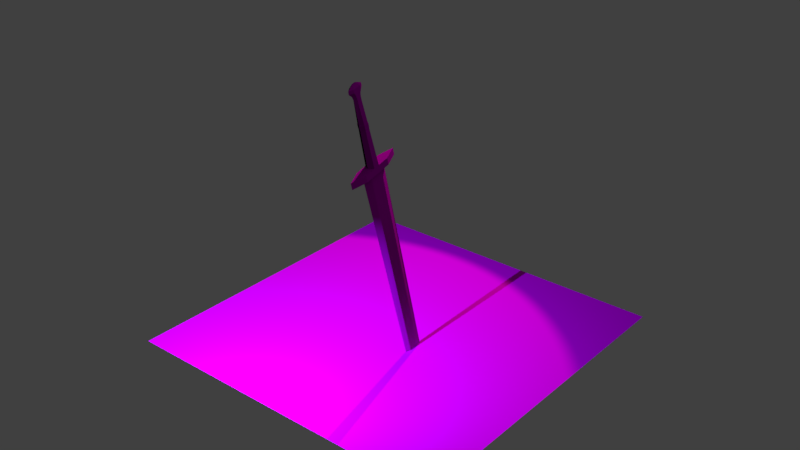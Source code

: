 # Source: Sketchfab_2019_05_20_00_23_36.blend  (saved by Blender 2.79.0; exported with 4.5.12 LTS)
import bpy
from mathutils import Matrix  # noqa: F401  (used for matrix-valued properties, if any)

bpy.ops.wm.read_factory_settings(use_empty=True)
scene = bpy.context.scene
scene.name = 'Scene'

# ---- collections
col_collection_1 = bpy.data.collections.new('Collection 1'); scene.collection.children.link(col_collection_1)
col_collection_1.hide_render = True
col_collection_1.hide_viewport = True
col_collection_2 = bpy.data.collections.new('Collection 2'); scene.collection.children.link(col_collection_2)

# ---- images (referenced by path relative to the original .blend; pixels are not part of the script)
import os
ASSET_DIR = os.environ.get("B2B_ASSET_DIR", "")  # directory of the original .blend (textures are referenced by path, not embedded)
HERE = os.path.dirname(os.path.abspath(__file__))  # packed textures are extracted next to this script under _unpacked/

def load_image(name, relpath, width, height, colorspace="sRGB"):
    """Load a texture the original file referenced (path relative to the .blend, or extracted next to this script)."""
    p = next((c for c in (os.path.join(HERE, relpath), os.path.join(ASSET_DIR, relpath)) if relpath and os.path.exists(c)), "")
    if p:
        img = bpy.data.images.load(p, check_existing=True)
        img.name = name
    else:  # same state as the original file: an image datablock whose file is absent (Cycles renders it pink)
        img = bpy.data.images.new(name, width, height)
        img.source = "FILE"
        img.filepath = "//" + (relpath or name)
    img.colorspace_settings.name = colorspace
    return img
img_textura_normais_png = load_image('textura normais.png', 'textura normais.png', 1024, 1024, 'Non-Color')
img_untitled = load_image('Untitled', 'textura.png', 1024, 1024, 'sRGB')
img_chao = load_image('chao', 'chao.png', 1024, 1024, 'sRGB')
img_textura_normais_png_001 = load_image('textura normais.png.001', 'textura normais.png', 1024, 1024, 'Non-Color')
img_untitled_001 = load_image('Untitled.001', 'textura.png', 1024, 1024, 'sRGB')

# ---- materials (node trees are filled in below, after node groups)
mat_material_001 = bpy.data.materials.new('Material.001')
mat_material_001.alpha_threshold = 0.0
mat_material_001.roughness = 0.5
mat_material_003 = bpy.data.materials.new('Material.003')
mat_material_003.alpha_threshold = 0.0
mat_material_003.roughness = 0.5
mat_material_002 = bpy.data.materials.new('Material.002')
mat_material_002.alpha_threshold = 0.0
mat_material_002.roughness = 0.5

# ---- material node trees
mat_material_001.use_nodes = True; mat_material_001.node_tree.nodes.clear()
_N = mat_material_001.node_tree.nodes; _L = mat_material_001.node_tree.links
n0 = _N.new('ShaderNodeOutputMaterial'); n0.name = 'Material Output'; n0.location = (300, 300)
n1 = _N.new('ShaderNodeBsdfDiffuse'); n1.name = 'Diffuse BSDF'; n1.location = (10, 300)
n2 = _N.new('ShaderNodeTexImage'); n2.name = 'Image Texture.001'; n2.location = (-314, 111)
n2.width = 140
n2.image = img_textura_normais_png
n3 = _N.new('ShaderNodeTexImage'); n3.name = 'Image Texture'; n3.location = (-327, 379)
n3.width = 140
n3.image = img_untitled
_L.new(n1.outputs[0], n0.inputs[0])
_L.new(n3.outputs[0], n1.inputs[0])
_L.new(n2.outputs[0], n1.inputs[2])
n0.is_active_output = True
mat_material_003.use_nodes = True; mat_material_003.node_tree.nodes.clear()
_N = mat_material_003.node_tree.nodes; _L = mat_material_003.node_tree.links
n0 = _N.new('ShaderNodeOutputMaterial'); n0.name = 'Material Output'; n0.location = (300, 300)
n1 = _N.new('ShaderNodeBsdfTransparent'); n1.name = 'Transparent BSDF'; n1.location = (-72, 61)
n2 = _N.new('ShaderNodeTexImage'); n2.name = 'Image Texture'; n2.location = (-244, 344)
n2.width = 140
n2.image = img_chao
n3 = _N.new('ShaderNodeBsdfDiffuse'); n3.name = 'Diffuse BSDF'; n3.location = (9, 347)
n4 = _N.new('ShaderNodeMixShader'); n4.name = 'Mix Shader'; n4.location = (187, 231)
_L.new(n2.outputs[0], n3.inputs[0])
_L.new(n1.outputs[0], n4.inputs[1])
_L.new(n2.outputs[1], n4.inputs[0])
_L.new(n4.outputs[0], n0.inputs[0])
_L.new(n3.outputs[0], n4.inputs[2])
n0.is_active_output = True
mat_material_002.use_nodes = True; mat_material_002.node_tree.nodes.clear()
_N = mat_material_002.node_tree.nodes; _L = mat_material_002.node_tree.links
n0 = _N.new('ShaderNodeOutputMaterial'); n0.name = 'Material Output'; n0.location = (300, 300)
n1 = _N.new('ShaderNodeBsdfDiffuse'); n1.name = 'Diffuse BSDF'; n1.location = (10, 300)
n2 = _N.new('ShaderNodeTexImage'); n2.name = 'Image Texture.001'; n2.location = (-314, 111)
n2.width = 140
n2.image = img_textura_normais_png_001
n3 = _N.new('ShaderNodeTexImage'); n3.name = 'Image Texture'; n3.location = (-327, 379)
n3.width = 140
n3.image = img_untitled_001
_L.new(n1.outputs[0], n0.inputs[0])
_L.new(n3.outputs[0], n1.inputs[0])
_L.new(n2.outputs[0], n1.inputs[2])
n0.is_active_output = True

# ---- world
world_world = bpy.data.worlds.new('World'); scene.world = world_world
world_world.color = (0.05088, 0.05088, 0.05088)
world_world.use_sun_shadow = False
world_world.sun_shadow_jitter_overblur = 0.0
world_world.cycles.sampling_method = 'MANUAL'

# ---- lights
light_spot = bpy.data.lights.new('Spot', 'SPOT')
light_spot.color = (1.0, 0.8674, 0.6546)
light_spot.transmission_factor = 0.0
light_spot.energy = 9000.0
light_spot.shadow_buffer_clip_start = 0.5
light_spot.shadow_soft_size = 0.1
light_spot.shadow_maximum_resolution = 0.006
light_spot.use_absolute_resolution = True
light_spot.spot_size = 1.037
light_spot_001 = bpy.data.lights.new('Spot.001', 'AREA')
light_spot_001.color = (0.4136, 0.7799, 1.0)
light_spot_001.transmission_factor = 0.0
light_spot_001.energy = 7854.0
light_spot_001.shadow_buffer_clip_start = 0.5
light_spot_001.shadow_soft_size = 0.1
light_spot_001.shadow_maximum_resolution = 0.006
light_spot_001.use_absolute_resolution = True
light_spot_001.size = 0.1
light_spot_001.size_y = 0.1

# ---- meshes
me_cylinder = bpy.data.meshes.new('Cylinder')
me_cylinder.from_pydata([(-1.336e-09, 0.2364, -1.0), (0.0, 0.3037, 1.0), (0.2048, 0.1182, -1.0), (0.263, 0.1518, 1.0), (0.2048, -0.1182, -1.0), (0.263, -0.1518, 1.0), (-2.201e-08, -0.2364, -1.0), (-2.655e-08, -0.3037, 1.0), (-0.2048, -0.1182, -1.0), (-0.263, -0.1518, 1.0), (-0.2048, 0.1182, -1.0), (-0.263, 0.1518, 1.0), (-1.1e-09, 0.2483, -1.0), (0.2151, 0.1242, -1.0), (0.2151, -0.1242, -1.0), (-2.281e-08, -0.2483, -1.0), (-0.2151, -0.1242, -1.0), (-0.2151, 0.1242, -1.0), (-2.905e-08, 0.2483, -1.247), (0.2151, 0.1242, -1.247), (0.2151, -0.1242, -1.247), (-5.076e-08, -0.2483, -1.247), (-0.2151, -0.1242, -1.247), (-0.2151, 0.1242, -1.247), (-2.952e-08, 0.2321, -1.247), (0.201, 0.116, -1.247), (0.201, -0.116, -1.247), (-4.981e-08, -0.2321, -1.247), (-0.201, -0.116, -1.247), (-0.201, 0.116, -1.247), (-3.189e-08, 0.2321, -2.377), (0.1297, 0.116, -2.377), (0.1297, -0.116, -2.377), (-4.498e-08, -0.2321, -2.377), (-0.1297, -0.116, -2.377), (-0.1297, 0.116, -2.377), (-2.418e-07, 0.4221, -2.901), (0.1297, 0.2111, -2.901), (0.1297, -0.2111, -2.901), (-2.549e-07, -0.4221, -2.901), (-0.1297, -0.2111, -2.901), (-0.1297, 0.2111, -2.901), (-0.1297, 0.116, -2.552), (-0.1297, 0.1411, -2.726), (-0.1297, -0.1411, -2.726), (-0.1297, -0.116, -2.552), (-1.15e-07, -0.2321, -2.552), (-1.849e-07, -0.2823, -2.726), (0.1297, -0.1411, -2.726), (0.1297, -0.116, -2.552), (0.1297, 0.116, -2.552), (0.1297, 0.1411, -2.726), (-1.718e-07, 0.2823, -2.726), (-1.019e-07, 0.2321, -2.552), (-1.178e-07, 0.4106, -3.061), (0.1262, 0.2053, -3.061), (0.1262, -0.2053, -3.061), (-1.306e-07, -0.4106, -3.061), (-0.1262, -0.2053, -3.061), (-0.1262, 0.2053, -3.061), (5.297e-08, 0.1245, -3.231), (0.03825, 0.06223, -3.231), (0.03825, -0.06223, -3.231), (4.911e-08, -0.1245, -3.231), (-0.03825, -0.06223, -3.231), (-0.03825, 0.06223, -3.231), (0.1542, 0.3531, 1.359), (1.017e-06, 0.7063, 1.359), (0.1542, -0.3531, 1.359), (1.001e-06, -0.7063, 1.359), (-0.1542, -0.3531, 1.359), (-0.1542, 0.3531, 1.359), (0.263, 0.7314, 1.0), (0.0, 1.463, 1.0), (0.263, -0.7314, 1.0), (-2.655e-08, -1.463, 1.0), (-0.263, -0.7314, 1.0), (-0.263, 0.7314, 1.0), (0.263, 0.7314, 1.359), (5.96e-08, 1.463, 1.359), (0.263, -0.7314, 1.359), (3.306e-08, -1.463, 1.359), (-0.263, -0.7314, 1.359), (-0.263, 0.7314, 1.359), (0.0131, 0.002788, 16.99), (3.737e-06, 0.005575, 16.99), (0.0131, -0.002788, 16.99), (3.735e-06, -0.005575, 16.99), (-0.01309, -0.002788, 16.99), (-0.01309, 0.002788, 16.99), (-0.06294, 0.1696, 15.33), (3.447e-06, 0.3392, 15.33), (3.441e-06, -0.3392, 15.33), (-0.06294, -0.1696, 15.33), (0.06294, 0.1696, 15.33), (0.06294, -0.1696, 15.33), (3.103e-06, 0.5099, 13.35), (-0.07587, -0.255, 13.35), (0.07587, -0.255, 13.35), (-0.07587, 0.255, 13.35), (3.095e-06, -0.5099, 13.35), (0.07587, 0.255, 13.35)], [], [(0, 1, 3, 2), (2, 3, 5, 4), (4, 5, 7, 6), (6, 7, 9, 8), (68, 69, 81, 80), (8, 9, 11, 10), (10, 11, 1, 0), (4, 6, 15, 14), (14, 15, 21, 20), (10, 0, 12, 17), (6, 8, 16, 15), (2, 4, 14, 13), (8, 10, 17, 16), (0, 2, 13, 12), (19, 20, 26, 25), (12, 13, 19, 18), (17, 12, 18, 23), (15, 16, 22, 21), (13, 14, 20, 19), (16, 17, 23, 22), (24, 25, 31, 30), (22, 23, 29, 28), (20, 21, 27, 26), (18, 19, 25, 24), (23, 18, 24, 29), (21, 22, 28, 27), (44, 43, 41, 40), (29, 24, 30, 35), (27, 28, 34, 33), (25, 26, 32, 31), (28, 29, 35, 34), (26, 27, 33, 32), (41, 36, 54, 59), (48, 47, 39, 38), (52, 51, 37, 36), (43, 52, 36, 41), (47, 44, 40, 39), (51, 48, 38, 37), (31, 32, 49, 50), (50, 49, 48, 51), (33, 34, 45, 46), (46, 45, 44, 47), (35, 30, 53, 42), (42, 53, 52, 43), (30, 31, 50, 53), (53, 50, 51, 52), (32, 33, 46, 49), (49, 46, 47, 48), (34, 35, 42, 45), (45, 42, 43, 44), (58, 59, 65, 64), (39, 40, 58, 57), (37, 38, 56, 55), (40, 41, 59, 58), (38, 39, 57, 56), (36, 37, 55, 54), (60, 61, 62, 63, 64, 65), (56, 57, 63, 62), (54, 55, 61, 60), (59, 54, 60, 65), (57, 58, 64, 63), (55, 56, 62, 61), (91, 90, 89, 85), (71, 67, 79, 83), (5, 3, 72, 74), (7, 5, 74, 75), (66, 68, 80, 78), (3, 1, 73, 72), (72, 73, 79, 78), (75, 74, 80, 81), (73, 77, 83, 79), (76, 75, 81, 82), (74, 72, 78, 80), (77, 76, 82, 83), (69, 70, 82, 81), (1, 11, 77, 73), (67, 66, 78, 79), (11, 9, 76, 77), (70, 71, 83, 82), (9, 7, 75, 76), (84, 85, 89, 88, 87, 86), (93, 92, 87, 88), (95, 94, 84, 86), (90, 93, 88, 89), (92, 95, 86, 87), (94, 91, 85, 84), (101, 96, 91, 94), (100, 98, 95, 92), (99, 97, 93, 90), (98, 101, 94, 95), (97, 100, 92, 93), (96, 99, 90, 91), (67, 71, 99, 96), (70, 69, 100, 97), (68, 66, 101, 98), (71, 70, 97, 99), (69, 68, 98, 100), (66, 67, 96, 101)])
_uv = me_cylinder.uv_layers.new(name='UVMap')
_uv.uv.foreach_set('vector', [0.7882, 0.5342, 0.7927, 0.6493, 0.7826, 0.6495, 0.7804, 0.5344, 0.7804, 0.5344, 0.7826, 0.6495, 0.7625, 0.6495, 0.7648, 0.5344, 0.7648, 0.5344, 0.7625, 0.6495, 0.7525, 0.6493, 0.757, 0.5342, 0.7882, 0.3186, 0.7927, 0.4337, 0.7826, 0.434, 0.7804, 0.3189, 0.4816, 0.1546, 0.4918, 0.1749, 0.4918, 0.2185, 0.4744, 0.1764, 0.7804, 0.3189, 0.7826, 0.434, 0.7625, 0.434, 0.7648, 0.3189, 0.7648, 0.3189, 0.7625, 0.434, 0.7525, 0.4337, 0.757, 0.3186, 0.9355, 0.5153, 0.9355, 0.5017, 0.9361, 0.5014, 0.9361, 0.5157, 0.606, 0.8088, 0.6063, 0.8017, 0.6227, 0.8017, 0.6224, 0.8088, 0.9084, 0.5017, 0.9084, 0.5153, 0.9077, 0.5157, 0.9077, 0.5014, 0.9355, 0.5017, 0.9219, 0.4949, 0.9219, 0.4942, 0.9361, 0.5014, 0.9219, 0.5221, 0.9355, 0.5153, 0.9361, 0.5157, 0.9219, 0.5228, 0.9219, 0.4949, 0.9084, 0.5017, 0.9077, 0.5014, 0.9219, 0.4942, 0.9084, 0.5153, 0.9219, 0.5221, 0.9219, 0.5228, 0.9077, 0.5157, 0.8842, 0.7568, 0.8985, 0.7497, 0.8985, 0.7506, 0.8852, 0.7573, 0.6063, 0.8303, 0.606, 0.8231, 0.6224, 0.8231, 0.6227, 0.8303, 0.4744, 0.8088, 0.4746, 0.8017, 0.491, 0.8017, 0.4907, 0.8088, 0.4746, 0.8303, 0.4744, 0.8231, 0.4907, 0.8231, 0.491, 0.8303, 0.606, 0.8231, 0.606, 0.8088, 0.6224, 0.8088, 0.6224, 0.8231, 0.4744, 0.8231, 0.4744, 0.8088, 0.4907, 0.8088, 0.4907, 0.8231, 0.6674, 0.1642, 0.6598, 0.1644, 0.6598, 0.09931, 0.6674, 0.09917, 0.9127, 0.7711, 0.8985, 0.7783, 0.8985, 0.7773, 0.9117, 0.7707, 0.8985, 0.7497, 0.9127, 0.7568, 0.9117, 0.7573, 0.8985, 0.7506, 0.8842, 0.7711, 0.8842, 0.7568, 0.8852, 0.7573, 0.8852, 0.7707, 0.8985, 0.7783, 0.8842, 0.7711, 0.8852, 0.7707, 0.8985, 0.7773, 0.9127, 0.7568, 0.9127, 0.7711, 0.9117, 0.7707, 0.9117, 0.7573, 0.5116, 0.6163, 0.493, 0.6163, 0.4883, 0.6063, 0.5162, 0.6063, 0.4946, 0.7015, 0.4869, 0.7013, 0.4869, 0.6363, 0.4946, 0.6364, 0.5176, 0.7013, 0.51, 0.7015, 0.51, 0.6364, 0.5176, 0.6363, 0.6598, 0.1644, 0.6444, 0.1644, 0.6444, 0.09931, 0.6598, 0.09931, 0.51, 0.7015, 0.4946, 0.7015, 0.4946, 0.6364, 0.51, 0.6364, 0.6444, 0.1644, 0.6368, 0.1642, 0.6368, 0.09917, 0.6444, 0.09931, 0.4883, 0.6063, 0.4744, 0.6061, 0.4751, 0.5969, 0.4887, 0.597, 0.6428, 0.07922, 0.6334, 0.07908, 0.6242, 0.06903, 0.6381, 0.06917, 0.6708, 0.07908, 0.6614, 0.07922, 0.6661, 0.06917, 0.68, 0.06903, 0.493, 0.6163, 0.4836, 0.6162, 0.4744, 0.6061, 0.4883, 0.6063, 0.521, 0.6162, 0.5116, 0.6163, 0.5162, 0.6063, 0.5302, 0.6061, 0.6614, 0.07922, 0.6428, 0.07922, 0.6381, 0.06917, 0.6661, 0.06917, 0.6598, 0.09931, 0.6444, 0.09931, 0.6444, 0.08927, 0.6598, 0.08927, 0.6598, 0.08927, 0.6444, 0.08927, 0.6428, 0.07922, 0.6614, 0.07922, 0.5176, 0.6363, 0.51, 0.6364, 0.51, 0.6264, 0.5176, 0.6262, 0.5176, 0.6262, 0.51, 0.6264, 0.5116, 0.6163, 0.521, 0.6162, 0.4946, 0.6364, 0.4869, 0.6363, 0.4869, 0.6262, 0.4946, 0.6264, 0.4946, 0.6264, 0.4869, 0.6262, 0.4836, 0.6162, 0.493, 0.6163, 0.6674, 0.09917, 0.6598, 0.09931, 0.6598, 0.08927, 0.6674, 0.08912, 0.6674, 0.08912, 0.6598, 0.08927, 0.6614, 0.07922, 0.6708, 0.07908, 0.6444, 0.09931, 0.6368, 0.09917, 0.6368, 0.08912, 0.6444, 0.08927, 0.6444, 0.08927, 0.6368, 0.08912, 0.6334, 0.07908, 0.6428, 0.07922, 0.51, 0.6364, 0.4946, 0.6364, 0.4946, 0.6264, 0.51, 0.6264, 0.51, 0.6264, 0.4946, 0.6264, 0.493, 0.6163, 0.5116, 0.6163, 0.5159, 0.597, 0.4887, 0.597, 0.4982, 0.5872, 0.5064, 0.5872, 0.5302, 0.6061, 0.5162, 0.6063, 0.5159, 0.597, 0.5294, 0.5969, 0.6661, 0.06917, 0.6381, 0.06917, 0.6385, 0.05993, 0.6657, 0.05993, 0.5162, 0.6063, 0.4883, 0.6063, 0.4887, 0.597, 0.5159, 0.597, 0.6381, 0.06917, 0.6242, 0.06903, 0.625, 0.0598, 0.6385, 0.05993, 0.68, 0.06903, 0.6661, 0.06917, 0.6657, 0.05993, 0.6792, 0.0598, 0.7609, 0.7805, 0.7583, 0.7769, 0.7583, 0.7697, 0.7609, 0.7662, 0.7634, 0.7697, 0.7634, 0.7769, 0.7525, 0.7615, 0.7609, 0.7497, 0.7609, 0.7662, 0.7583, 0.7697, 0.7609, 0.797, 0.7525, 0.7851, 0.7583, 0.7769, 0.7609, 0.7805, 0.7692, 0.7851, 0.7609, 0.797, 0.7609, 0.7805, 0.7634, 0.7769, 0.7609, 0.7497, 0.7692, 0.7615, 0.7634, 0.7697, 0.7609, 0.7662, 0.6657, 0.05993, 0.6385, 0.05993, 0.648, 0.05008, 0.6562, 0.05008, 0.3351, 0.146, 0.3239, 0.1459, 0.3128, 0.05008, 0.313, 0.05009, 0.502, 0.114, 0.4918, 0.09362, 0.4918, 0.05008, 0.5092, 0.09218, 0.0, 0.0, 0.0, 0.0, 0.0, 0.0, 0.0, 0.0, 0.9251, 0.3854, 0.9077, 0.3941, 0.9077, 0.3607, 0.9251, 0.3186, 0.4816, 0.114, 0.4816, 0.1546, 0.4744, 0.1764, 0.4744, 0.09218, 0.8298, 0.1255, 0.8124, 0.1168, 0.8124, 0.05008, 0.8298, 0.09218, 0.4981, 0.4449, 0.4984, 0.487, 0.4747, 0.487, 0.4744, 0.4449, 0.4984, 0.3186, 0.4981, 0.3607, 0.4744, 0.3607, 0.4747, 0.3186, 0.6134, 0.487, 0.6138, 0.4449, 0.6375, 0.4449, 0.6371, 0.487, 0.6138, 0.3607, 0.6134, 0.3186, 0.6371, 0.3186, 0.6375, 0.3607, 0.4981, 0.3607, 0.4981, 0.4449, 0.4744, 0.4449, 0.4744, 0.3607, 0.6138, 0.4449, 0.6138, 0.3607, 0.6375, 0.3607, 0.6375, 0.4449, 0.4918, 0.1749, 0.502, 0.1546, 0.5092, 0.1764, 0.4918, 0.2185, 0.8124, 0.1168, 0.7951, 0.1255, 0.7951, 0.09218, 0.8124, 0.05008, 0.4918, 0.09362, 0.4816, 0.114, 0.4744, 0.09218, 0.4918, 0.05008, 0.0, 0.0, 0.0, 0.0, 0.0, 0.0, 0.0, 0.0, 0.502, 0.1546, 0.502, 0.114, 0.5092, 0.09218, 0.5092, 0.1764, 0.9425, 0.3941, 0.9251, 0.3854, 0.9251, 0.3186, 0.9425, 0.3607, 0.9077, 0.6245, 0.9077, 0.6237, 0.9081, 0.623, 0.9084, 0.623, 0.9084, 0.6238, 0.9081, 0.6245, 0.3014, 0.1459, 0.2902, 0.146, 0.3123, 0.05009, 0.3125, 0.05008, 0.1154, 0.1459, 0.093, 0.1459, 0.104, 0.05008, 0.1044, 0.05008, 0.3239, 0.1459, 0.3014, 0.1459, 0.3125, 0.05008, 0.3128, 0.05008, 0.1266, 0.146, 0.1154, 0.1459, 0.1044, 0.05008, 0.1046, 0.05009, 0.093, 0.1459, 0.08179, 0.146, 0.1038, 0.05009, 0.104, 0.05008, 0.08736, 0.2599, 0.0705, 0.26, 0.08179, 0.146, 0.093, 0.1459, 0.1379, 0.26, 0.1211, 0.2599, 0.1154, 0.1459, 0.1266, 0.146, 0.3295, 0.2599, 0.2958, 0.2599, 0.3014, 0.1459, 0.3239, 0.1459, 0.1211, 0.2599, 0.08736, 0.2599, 0.093, 0.1459, 0.1154, 0.1459, 0.2958, 0.2599, 0.2789, 0.26, 0.2902, 0.146, 0.3014, 0.1459, 0.3464, 0.26, 0.3295, 0.2599, 0.3239, 0.1459, 0.3351, 0.146, 0.3593, 0.9499, 0.336, 0.9498, 0.3295, 0.2599, 0.3464, 0.26, 0.2893, 0.9498, 0.2659, 0.9499, 0.2789, 0.26, 0.2958, 0.2599, 0.1276, 0.9498, 0.08087, 0.9498, 0.08736, 0.2599, 0.1211, 0.2599, 0.336, 0.9498, 0.2893, 0.9498, 0.2958, 0.2599, 0.3295, 0.2599, 0.1509, 0.9499, 0.1276, 0.9498, 0.1211, 0.2599, 0.1379, 0.26, 0.08087, 0.9498, 0.05752, 0.9499, 0.0705, 0.26, 0.08736, 0.2599])
me_cylinder.materials.append(mat_material_001)
me_cylinder.use_remesh_preserve_volume = False
me_cylinder.use_remesh_preserve_attributes = False
me_cylinder.use_mirror_vertex_groups = False
me_cylinder.update()
me_plane = bpy.data.meshes.new('Plane')
me_plane.from_pydata([(-1.0, -1.0, 0.0), (1.0, -1.0, 0.0), (-1.0, 1.0, 0.0), (1.0, 1.0, 0.0)], [], [(0, 1, 3, 2)])
_uv = me_plane.uv_layers.new(name='UVMap')
_uv.uv.foreach_set('vector', [0.0001, 9.998e-05, 0.9999, 9.998e-05, 0.9999, 0.9999, 9.998e-05, 0.9999])
me_plane.materials.append(mat_material_003)
me_plane.use_remesh_preserve_volume = False
me_plane.use_remesh_preserve_attributes = False
me_plane.use_mirror_vertex_groups = False
me_plane.update()
me_plane.normals_split_custom_set([tuple(v) for v in zip(*[iter([0.0, 0.0, 1.0, 0.0, 0.0, 1.0, 0.0, 0.0, 1.0, 0.0, 0.0, 1.0])] * 3)])
me_cylinder_001 = bpy.data.meshes.new('Cylinder.001')
me_cylinder_001.from_pydata([(-1.336e-09, 0.2364, -1.0), (0.0, 0.3037, 1.0), (0.2048, 0.1182, -1.0), (0.263, 0.1518, 1.0), (0.2048, -0.1182, -1.0), (0.263, -0.1518, 1.0), (-2.201e-08, -0.2364, -1.0), (-2.655e-08, -0.3037, 1.0), (-0.2048, -0.1182, -1.0), (-0.263, -0.1518, 1.0), (-0.2048, 0.1182, -1.0), (-0.263, 0.1518, 1.0), (-1.1e-09, 0.2483, -1.0), (0.2151, 0.1242, -1.0), (0.2151, -0.1242, -1.0), (-2.281e-08, -0.2483, -1.0), (-0.2151, -0.1242, -1.0), (-0.2151, 0.1242, -1.0), (-2.905e-08, 0.2483, -1.247), (0.2151, 0.1242, -1.247), (0.2151, -0.1242, -1.247), (-5.076e-08, -0.2483, -1.247), (-0.2151, -0.1242, -1.247), (-0.2151, 0.1242, -1.247), (-2.952e-08, 0.2321, -1.247), (0.201, 0.116, -1.247), (0.201, -0.116, -1.247), (-4.981e-08, -0.2321, -1.247), (-0.201, -0.116, -1.247), (-0.201, 0.116, -1.247), (-3.189e-08, 0.2321, -2.377), (0.1297, 0.116, -2.377), (0.1297, -0.116, -2.377), (-4.498e-08, -0.2321, -2.377), (-0.1297, -0.116, -2.377), (-0.1297, 0.116, -2.377), (-2.418e-07, 0.4221, -2.901), (0.1297, 0.2111, -2.901), (0.1297, -0.2111, -2.901), (-2.549e-07, -0.4221, -2.901), (-0.1297, -0.2111, -2.901), (-0.1297, 0.2111, -2.901), (-0.1297, 0.116, -2.552), (-0.1297, 0.1411, -2.726), (-0.1297, -0.1411, -2.726), (-0.1297, -0.116, -2.552), (-1.15e-07, -0.2321, -2.552), (-1.849e-07, -0.2823, -2.726), (0.1297, -0.1411, -2.726), (0.1297, -0.116, -2.552), (0.1297, 0.116, -2.552), (0.1297, 0.1411, -2.726), (-1.718e-07, 0.2823, -2.726), (-1.019e-07, 0.2321, -2.552), (-1.178e-07, 0.4106, -3.061), (0.1262, 0.2053, -3.061), (0.1262, -0.2053, -3.061), (-1.306e-07, -0.4106, -3.061), (-0.1262, -0.2053, -3.061), (-0.1262, 0.2053, -3.061), (5.297e-08, 0.1245, -3.231), (0.03825, 0.06223, -3.231), (0.03825, -0.06223, -3.231), (4.911e-08, -0.1245, -3.231), (-0.03825, -0.06223, -3.231), (-0.03825, 0.06223, -3.231), (0.1542, 0.3531, 1.359), (1.017e-06, 0.7063, 1.359), (0.1542, -0.3531, 1.359), (1.001e-06, -0.7063, 1.359), (-0.1542, -0.3531, 1.359), (-0.1542, 0.3531, 1.359), (0.263, 0.7314, 1.0), (0.0, 1.463, 1.0), (0.263, -0.7314, 1.0), (-2.655e-08, -1.463, 1.0), (-0.263, -0.7314, 1.0), (-0.263, 0.7314, 1.0), (0.263, 0.7314, 1.359), (5.96e-08, 1.463, 1.359), (0.263, -0.7314, 1.359), (3.306e-08, -1.463, 1.359), (-0.263, -0.7314, 1.359), (-0.263, 0.7314, 1.359), (0.0131, 0.002788, 16.99), (3.737e-06, 0.005575, 16.99), (0.0131, -0.002788, 16.99), (3.735e-06, -0.005575, 16.99), (-0.01309, -0.002788, 16.99), (-0.01309, 0.002788, 16.99), (-0.06294, 0.1696, 15.33), (3.447e-06, 0.3392, 15.33), (3.441e-06, -0.3392, 15.33), (-0.06294, -0.1696, 15.33), (0.06294, 0.1696, 15.33), (0.06294, -0.1696, 15.33), (3.103e-06, 0.5099, 13.35), (-0.07587, -0.255, 13.35), (0.07587, -0.255, 13.35), (-0.07587, 0.255, 13.35), (3.095e-06, -0.5099, 13.35), (0.07587, 0.255, 13.35)], [], [(0, 1, 3, 2), (2, 3, 5, 4), (4, 5, 7, 6), (6, 7, 9, 8), (68, 69, 81, 80), (8, 9, 11, 10), (10, 11, 1, 0), (4, 6, 15, 14), (14, 15, 21, 20), (10, 0, 12, 17), (6, 8, 16, 15), (2, 4, 14, 13), (8, 10, 17, 16), (0, 2, 13, 12), (19, 20, 26, 25), (12, 13, 19, 18), (17, 12, 18, 23), (15, 16, 22, 21), (13, 14, 20, 19), (16, 17, 23, 22), (24, 25, 31, 30), (22, 23, 29, 28), (20, 21, 27, 26), (18, 19, 25, 24), (23, 18, 24, 29), (21, 22, 28, 27), (44, 43, 41, 40), (29, 24, 30, 35), (27, 28, 34, 33), (25, 26, 32, 31), (28, 29, 35, 34), (26, 27, 33, 32), (41, 36, 54, 59), (48, 47, 39, 38), (52, 51, 37, 36), (43, 52, 36, 41), (47, 44, 40, 39), (51, 48, 38, 37), (31, 32, 49, 50), (50, 49, 48, 51), (33, 34, 45, 46), (46, 45, 44, 47), (35, 30, 53, 42), (42, 53, 52, 43), (30, 31, 50, 53), (53, 50, 51, 52), (32, 33, 46, 49), (49, 46, 47, 48), (34, 35, 42, 45), (45, 42, 43, 44), (58, 59, 65, 64), (39, 40, 58, 57), (37, 38, 56, 55), (40, 41, 59, 58), (38, 39, 57, 56), (36, 37, 55, 54), (60, 61, 62, 63, 64, 65), (56, 57, 63, 62), (54, 55, 61, 60), (59, 54, 60, 65), (57, 58, 64, 63), (55, 56, 62, 61), (91, 90, 89, 85), (71, 67, 79, 83), (5, 3, 72, 74), (7, 5, 74, 75), (66, 68, 80, 78), (3, 1, 73, 72), (72, 73, 79, 78), (75, 74, 80, 81), (73, 77, 83, 79), (76, 75, 81, 82), (74, 72, 78, 80), (77, 76, 82, 83), (69, 70, 82, 81), (1, 11, 77, 73), (67, 66, 78, 79), (11, 9, 76, 77), (70, 71, 83, 82), (9, 7, 75, 76), (84, 85, 89, 88, 87, 86), (93, 92, 87, 88), (95, 94, 84, 86), (90, 93, 88, 89), (92, 95, 86, 87), (94, 91, 85, 84), (101, 96, 91, 94), (100, 98, 95, 92), (99, 97, 93, 90), (98, 101, 94, 95), (97, 100, 92, 93), (96, 99, 90, 91), (67, 71, 99, 96), (70, 69, 100, 97), (68, 66, 101, 98), (71, 70, 97, 99), (69, 68, 98, 100), (66, 67, 96, 101)])
_uv = me_cylinder_001.uv_layers.new(name='UVMap')
_uv.uv.foreach_set('vector', [0.7882, 0.5342, 0.7927, 0.6493, 0.7826, 0.6495, 0.7804, 0.5344, 0.7804, 0.5344, 0.7826, 0.6495, 0.7625, 0.6495, 0.7648, 0.5344, 0.7648, 0.5344, 0.7625, 0.6495, 0.7525, 0.6493, 0.757, 0.5342, 0.7882, 0.3186, 0.7927, 0.4337, 0.7826, 0.434, 0.7804, 0.3189, 0.4816, 0.1546, 0.4918, 0.1749, 0.4918, 0.2185, 0.4744, 0.1764, 0.7804, 0.3189, 0.7826, 0.434, 0.7625, 0.434, 0.7648, 0.3189, 0.7648, 0.3189, 0.7625, 0.434, 0.7525, 0.4337, 0.757, 0.3186, 0.9355, 0.5153, 0.9355, 0.5017, 0.9361, 0.5014, 0.9361, 0.5157, 0.606, 0.8088, 0.6063, 0.8017, 0.6227, 0.8017, 0.6224, 0.8088, 0.9084, 0.5017, 0.9084, 0.5153, 0.9077, 0.5157, 0.9077, 0.5014, 0.9355, 0.5017, 0.9219, 0.4949, 0.9219, 0.4942, 0.9361, 0.5014, 0.9219, 0.5221, 0.9355, 0.5153, 0.9361, 0.5157, 0.9219, 0.5228, 0.9219, 0.4949, 0.9084, 0.5017, 0.9077, 0.5014, 0.9219, 0.4942, 0.9084, 0.5153, 0.9219, 0.5221, 0.9219, 0.5228, 0.9077, 0.5157, 0.8842, 0.7568, 0.8985, 0.7497, 0.8985, 0.7506, 0.8852, 0.7573, 0.6063, 0.8303, 0.606, 0.8231, 0.6224, 0.8231, 0.6227, 0.8303, 0.4744, 0.8088, 0.4746, 0.8017, 0.491, 0.8017, 0.4907, 0.8088, 0.4746, 0.8303, 0.4744, 0.8231, 0.4907, 0.8231, 0.491, 0.8303, 0.606, 0.8231, 0.606, 0.8088, 0.6224, 0.8088, 0.6224, 0.8231, 0.4744, 0.8231, 0.4744, 0.8088, 0.4907, 0.8088, 0.4907, 0.8231, 0.6674, 0.1642, 0.6598, 0.1644, 0.6598, 0.09931, 0.6674, 0.09917, 0.9127, 0.7711, 0.8985, 0.7783, 0.8985, 0.7773, 0.9117, 0.7707, 0.8985, 0.7497, 0.9127, 0.7568, 0.9117, 0.7573, 0.8985, 0.7506, 0.8842, 0.7711, 0.8842, 0.7568, 0.8852, 0.7573, 0.8852, 0.7707, 0.8985, 0.7783, 0.8842, 0.7711, 0.8852, 0.7707, 0.8985, 0.7773, 0.9127, 0.7568, 0.9127, 0.7711, 0.9117, 0.7707, 0.9117, 0.7573, 0.5116, 0.6163, 0.493, 0.6163, 0.4883, 0.6063, 0.5162, 0.6063, 0.4946, 0.7015, 0.4869, 0.7013, 0.4869, 0.6363, 0.4946, 0.6364, 0.5176, 0.7013, 0.51, 0.7015, 0.51, 0.6364, 0.5176, 0.6363, 0.6598, 0.1644, 0.6444, 0.1644, 0.6444, 0.09931, 0.6598, 0.09931, 0.51, 0.7015, 0.4946, 0.7015, 0.4946, 0.6364, 0.51, 0.6364, 0.6444, 0.1644, 0.6368, 0.1642, 0.6368, 0.09917, 0.6444, 0.09931, 0.4883, 0.6063, 0.4744, 0.6061, 0.4751, 0.5969, 0.4887, 0.597, 0.6428, 0.07922, 0.6334, 0.07908, 0.6242, 0.06903, 0.6381, 0.06917, 0.6708, 0.07908, 0.6614, 0.07922, 0.6661, 0.06917, 0.68, 0.06903, 0.493, 0.6163, 0.4836, 0.6162, 0.4744, 0.6061, 0.4883, 0.6063, 0.521, 0.6162, 0.5116, 0.6163, 0.5162, 0.6063, 0.5302, 0.6061, 0.6614, 0.07922, 0.6428, 0.07922, 0.6381, 0.06917, 0.6661, 0.06917, 0.6598, 0.09931, 0.6444, 0.09931, 0.6444, 0.08927, 0.6598, 0.08927, 0.6598, 0.08927, 0.6444, 0.08927, 0.6428, 0.07922, 0.6614, 0.07922, 0.5176, 0.6363, 0.51, 0.6364, 0.51, 0.6264, 0.5176, 0.6262, 0.5176, 0.6262, 0.51, 0.6264, 0.5116, 0.6163, 0.521, 0.6162, 0.4946, 0.6364, 0.4869, 0.6363, 0.4869, 0.6262, 0.4946, 0.6264, 0.4946, 0.6264, 0.4869, 0.6262, 0.4836, 0.6162, 0.493, 0.6163, 0.6674, 0.09917, 0.6598, 0.09931, 0.6598, 0.08927, 0.6674, 0.08912, 0.6674, 0.08912, 0.6598, 0.08927, 0.6614, 0.07922, 0.6708, 0.07908, 0.6444, 0.09931, 0.6368, 0.09917, 0.6368, 0.08912, 0.6444, 0.08927, 0.6444, 0.08927, 0.6368, 0.08912, 0.6334, 0.07908, 0.6428, 0.07922, 0.51, 0.6364, 0.4946, 0.6364, 0.4946, 0.6264, 0.51, 0.6264, 0.51, 0.6264, 0.4946, 0.6264, 0.493, 0.6163, 0.5116, 0.6163, 0.5159, 0.597, 0.4887, 0.597, 0.4982, 0.5872, 0.5064, 0.5872, 0.5302, 0.6061, 0.5162, 0.6063, 0.5159, 0.597, 0.5294, 0.5969, 0.6661, 0.06917, 0.6381, 0.06917, 0.6385, 0.05993, 0.6657, 0.05993, 0.5162, 0.6063, 0.4883, 0.6063, 0.4887, 0.597, 0.5159, 0.597, 0.6381, 0.06917, 0.6242, 0.06903, 0.625, 0.0598, 0.6385, 0.05993, 0.68, 0.06903, 0.6661, 0.06917, 0.6657, 0.05993, 0.6792, 0.0598, 0.7609, 0.7805, 0.7583, 0.7769, 0.7583, 0.7697, 0.7609, 0.7662, 0.7634, 0.7697, 0.7634, 0.7769, 0.7525, 0.7615, 0.7609, 0.7497, 0.7609, 0.7662, 0.7583, 0.7697, 0.7609, 0.797, 0.7525, 0.7851, 0.7583, 0.7769, 0.7609, 0.7805, 0.7692, 0.7851, 0.7609, 0.797, 0.7609, 0.7805, 0.7634, 0.7769, 0.7609, 0.7497, 0.7692, 0.7615, 0.7634, 0.7697, 0.7609, 0.7662, 0.6657, 0.05993, 0.6385, 0.05993, 0.648, 0.05008, 0.6562, 0.05008, 0.3351, 0.146, 0.3239, 0.1459, 0.3128, 0.05008, 0.313, 0.05009, 0.502, 0.114, 0.4918, 0.09362, 0.4918, 0.05008, 0.5092, 0.09218, 0.0, 0.0, 0.0, 0.0, 0.0, 0.0, 0.0, 0.0, 0.9251, 0.3854, 0.9077, 0.3941, 0.9077, 0.3607, 0.9251, 0.3186, 0.4816, 0.114, 0.4816, 0.1546, 0.4744, 0.1764, 0.4744, 0.09218, 0.8298, 0.1255, 0.8124, 0.1168, 0.8124, 0.05008, 0.8298, 0.09218, 0.4981, 0.4449, 0.4984, 0.487, 0.4747, 0.487, 0.4744, 0.4449, 0.4984, 0.3186, 0.4981, 0.3607, 0.4744, 0.3607, 0.4747, 0.3186, 0.6134, 0.487, 0.6138, 0.4449, 0.6375, 0.4449, 0.6371, 0.487, 0.6138, 0.3607, 0.6134, 0.3186, 0.6371, 0.3186, 0.6375, 0.3607, 0.4981, 0.3607, 0.4981, 0.4449, 0.4744, 0.4449, 0.4744, 0.3607, 0.6138, 0.4449, 0.6138, 0.3607, 0.6375, 0.3607, 0.6375, 0.4449, 0.4918, 0.1749, 0.502, 0.1546, 0.5092, 0.1764, 0.4918, 0.2185, 0.8124, 0.1168, 0.7951, 0.1255, 0.7951, 0.09218, 0.8124, 0.05008, 0.4918, 0.09362, 0.4816, 0.114, 0.4744, 0.09218, 0.4918, 0.05008, 0.0, 0.0, 0.0, 0.0, 0.0, 0.0, 0.0, 0.0, 0.502, 0.1546, 0.502, 0.114, 0.5092, 0.09218, 0.5092, 0.1764, 0.9425, 0.3941, 0.9251, 0.3854, 0.9251, 0.3186, 0.9425, 0.3607, 0.9077, 0.6245, 0.9077, 0.6237, 0.9081, 0.623, 0.9084, 0.623, 0.9084, 0.6238, 0.9081, 0.6245, 0.3014, 0.1459, 0.2902, 0.146, 0.3123, 0.05009, 0.3125, 0.05008, 0.1154, 0.1459, 0.093, 0.1459, 0.104, 0.05008, 0.1044, 0.05008, 0.3239, 0.1459, 0.3014, 0.1459, 0.3125, 0.05008, 0.3128, 0.05008, 0.1266, 0.146, 0.1154, 0.1459, 0.1044, 0.05008, 0.1046, 0.05009, 0.093, 0.1459, 0.08179, 0.146, 0.1038, 0.05009, 0.104, 0.05008, 0.08736, 0.2599, 0.0705, 0.26, 0.08179, 0.146, 0.093, 0.1459, 0.1379, 0.26, 0.1211, 0.2599, 0.1154, 0.1459, 0.1266, 0.146, 0.3295, 0.2599, 0.2958, 0.2599, 0.3014, 0.1459, 0.3239, 0.1459, 0.1211, 0.2599, 0.08736, 0.2599, 0.093, 0.1459, 0.1154, 0.1459, 0.2958, 0.2599, 0.2789, 0.26, 0.2902, 0.146, 0.3014, 0.1459, 0.3464, 0.26, 0.3295, 0.2599, 0.3239, 0.1459, 0.3351, 0.146, 0.3593, 0.9499, 0.336, 0.9498, 0.3295, 0.2599, 0.3464, 0.26, 0.2893, 0.9498, 0.2659, 0.9499, 0.2789, 0.26, 0.2958, 0.2599, 0.1276, 0.9498, 0.08087, 0.9498, 0.08736, 0.2599, 0.1211, 0.2599, 0.336, 0.9498, 0.2893, 0.9498, 0.2958, 0.2599, 0.3295, 0.2599, 0.1509, 0.9499, 0.1276, 0.9498, 0.1211, 0.2599, 0.1379, 0.26, 0.08087, 0.9498, 0.05752, 0.9499, 0.0705, 0.26, 0.08736, 0.2599])
me_cylinder_001.materials.append(mat_material_002)
me_cylinder_001.use_remesh_preserve_volume = False
me_cylinder_001.use_remesh_preserve_attributes = False
me_cylinder_001.use_mirror_vertex_groups = False
me_cylinder_001.update()

# ---- objects
ob_cylinder = bpy.data.objects.new('Cylinder', me_cylinder)
ob_spot = bpy.data.objects.new('Spot', light_spot)
ob_plane = bpy.data.objects.new('Plane', me_plane)
ob_cylinder_001 = bpy.data.objects.new('Cylinder.001', me_cylinder_001)
ob_spot_001 = bpy.data.objects.new('Spot.001', light_spot_001)

# ---- transforms, parenting, visibility, modifiers, constraints
ob_cylinder.location = (0.0, 0.0, 6.656)
ob_cylinder.hide_viewport = True
ob_cylinder.lineart.crease_threshold = 0.0
ob_spot.location = (-1.392, 14.32, 23.52)
ob_spot.rotation_euler = (-0.5913, 0.09149, 0.1727)
ob_spot.hide_viewport = True
ob_spot.lineart.crease_threshold = 0.0
ob_plane.location = (1.333, 4.09, 0.1372)
ob_plane.scale = (9.037, 9.037, 9.037)
ob_plane.lineart.crease_threshold = 0.0
ob_cylinder_001.location = (2.937, 0.0, 12.07)
ob_cylinder_001.rotation_euler = (3.402, -0.0, 0.0)
ob_cylinder_001.lineart.crease_threshold = 0.0
ob_spot_001.location = (3.047, -11.84, 8.47)
ob_spot_001.rotation_euler = (1.751, 0.5102, 0.5824)
ob_spot_001.hide_viewport = True
ob_spot_001.lineart.crease_threshold = 0.0

# ---- collection membership
col_collection_1.objects.link(ob_cylinder)
col_collection_2.objects.link(ob_spot)
col_collection_2.objects.link(ob_plane)
col_collection_2.objects.link(ob_cylinder_001)
col_collection_2.objects.link(ob_spot_001)

# ---- scene / render settings (as saved in the file)
scene.frame_start = 1; scene.frame_end = 250; scene.frame_set(256)
scene.render.engine = 'CYCLES'
scene.render.resolution_percentage = 50
scene.render.dither_intensity = 0.0
scene.cycles.use_denoising = False
scene.cycles.samples = 128
scene.cycles.sampling_pattern = 'TABULATED_SOBOL'
scene.cycles.use_adaptive_sampling = False
scene.cycles.use_light_tree = False
scene.cycles.blur_glossy = 0.0
scene.cycles.sample_clamp_indirect = 0.0
scene.view_settings.view_transform = 'Standard'
bpy.context.view_layer.update()

# ---- added for rendering (the .blend has no active camera): camera
cam_auto = bpy.data.cameras.new('AutoCamera')
cam_auto.lens = 50.0
cam_auto.sensor_width = 36.0
cam_auto.clip_end = 1000.0
ob_auto_camera = bpy.data.objects.new('AutoCamera', cam_auto)
scene.collection.objects.link(ob_auto_camera)
ob_auto_camera.location = (32.3676, -33.1519, 30.9626)
ob_auto_camera.rotation_euler = (1.09748, -7.21219e-08, 0.694738)
scene.camera = ob_auto_camera
bpy.context.view_layer.update()
